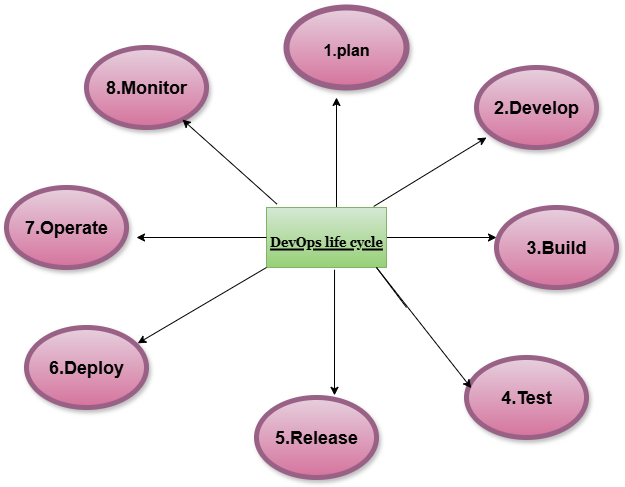

The diagram above was exported from draw.io. Its source (the exported page's mxGraphModel, read from the mxfile embedded in the PNG):
<mxGraphModel dx="1042" dy="562" grid="1" gridSize="10" guides="1" tooltips="1" connect="1" arrows="1" fold="1" page="1" pageScale="1" pageWidth="850" pageHeight="1100" math="0" shadow="0">
  <root>
    <mxCell id="0" />
    <mxCell id="1" parent="0" />
    <mxCell id="P1Cj00MYgP6yYK60PeqG-13" value="&lt;h2&gt;2.Develop&lt;/h2&gt;" style="ellipse;whiteSpace=wrap;html=1;fillColor=#e6d0de;gradientColor=#d5739d;strokeColor=#996185;strokeWidth=5;shadow=1;" vertex="1" parent="1">
      <mxGeometry x="600" y="110" width="120" height="80" as="geometry" />
    </mxCell>
    <mxCell id="P1Cj00MYgP6yYK60PeqG-14" value="&lt;h2&gt;3.Build&lt;/h2&gt;" style="ellipse;whiteSpace=wrap;html=1;fillColor=#e6d0de;gradientColor=#d5739d;strokeColor=#996185;strokeWidth=5;shadow=1;" vertex="1" parent="1">
      <mxGeometry x="620" y="250" width="120" height="80" as="geometry" />
    </mxCell>
    <mxCell id="P1Cj00MYgP6yYK60PeqG-15" value="&lt;h2&gt;8.Monitor&lt;/h2&gt;" style="ellipse;whiteSpace=wrap;html=1;fillColor=#e6d0de;gradientColor=#d5739d;strokeColor=#996185;strokeWidth=5;shadow=1;" vertex="1" parent="1">
      <mxGeometry x="210" y="90" width="120" height="80" as="geometry" />
    </mxCell>
    <mxCell id="P1Cj00MYgP6yYK60PeqG-16" value="&lt;h2&gt;6.Deploy&lt;/h2&gt;" style="ellipse;whiteSpace=wrap;html=1;fillColor=#e6d0de;gradientColor=#d5739d;strokeColor=#996185;strokeWidth=5;shadow=1;" vertex="1" parent="1">
      <mxGeometry x="150" y="370" width="120" height="80" as="geometry" />
    </mxCell>
    <mxCell id="P1Cj00MYgP6yYK60PeqG-17" value="&lt;h2&gt;5.Release&lt;/h2&gt;" style="ellipse;whiteSpace=wrap;html=1;fillColor=#e6d0de;gradientColor=#d5739d;strokeColor=#996185;strokeWidth=5;shadow=1;" vertex="1" parent="1">
      <mxGeometry x="380" y="440" width="120" height="80" as="geometry" />
    </mxCell>
    <mxCell id="P1Cj00MYgP6yYK60PeqG-18" value="&lt;h2&gt;4.Test&lt;/h2&gt;" style="ellipse;whiteSpace=wrap;html=1;fillColor=#e6d0de;gradientColor=#d5739d;strokeColor=#996185;strokeWidth=5;shadow=1;" vertex="1" parent="1">
      <mxGeometry x="590" y="400" width="120" height="80" as="geometry" />
    </mxCell>
    <mxCell id="P1Cj00MYgP6yYK60PeqG-19" value="&lt;h2&gt;7.Operate&lt;/h2&gt;" style="ellipse;whiteSpace=wrap;html=1;fillColor=#e6d0de;gradientColor=#d5739d;strokeColor=#996185;strokeWidth=5;shadow=1;" vertex="1" parent="1">
      <mxGeometry x="130" y="230" width="120" height="80" as="geometry" />
    </mxCell>
    <mxCell id="P1Cj00MYgP6yYK60PeqG-20" value="&lt;h1&gt;&lt;font style=&quot;font-size: 16px;&quot;&gt;1.plan&lt;/font&gt;&lt;/h1&gt;" style="ellipse;whiteSpace=wrap;html=1;fillColor=#e6d0de;strokeColor=#996185;gradientColor=#d5739d;strokeWidth=6;perimeterSpacing=8;shadow=1;" vertex="1" parent="1">
      <mxGeometry x="410" y="50" width="120" height="80" as="geometry" />
    </mxCell>
    <mxCell id="P1Cj00MYgP6yYK60PeqG-22" style="edgeStyle=orthogonalEdgeStyle;rounded=0;orthogonalLoop=1;jettySize=auto;html=1;exitX=1;exitY=0.5;exitDx=0;exitDy=0;entryX=0;entryY=0.375;entryDx=0;entryDy=0;entryPerimeter=0;" edge="1" parent="1" source="P1Cj00MYgP6yYK60PeqG-21" target="P1Cj00MYgP6yYK60PeqG-14">
      <mxGeometry relative="1" as="geometry">
        <mxPoint x="530" y="280" as="targetPoint" />
      </mxGeometry>
    </mxCell>
    <mxCell id="P1Cj00MYgP6yYK60PeqG-23" style="edgeStyle=orthogonalEdgeStyle;rounded=0;orthogonalLoop=1;jettySize=auto;html=1;" edge="1" parent="1">
      <mxGeometry relative="1" as="geometry">
        <mxPoint x="460" y="140" as="targetPoint" />
        <mxPoint x="460" y="250" as="sourcePoint" />
      </mxGeometry>
    </mxCell>
    <mxCell id="P1Cj00MYgP6yYK60PeqG-21" value="&lt;h1&gt;&lt;b&gt;&lt;u&gt;&lt;font face=&quot;Georgia&quot; style=&quot;font-size: 13px;&quot;&gt;DevOps life cycle&lt;/font&gt;&lt;/u&gt;&lt;/b&gt;&lt;/h1&gt;" style="rounded=0;whiteSpace=wrap;html=1;fillColor=#d5e8d4;strokeColor=#82b366;gradientColor=#97d077;" vertex="1" parent="1">
      <mxGeometry x="390" y="250" width="120" height="60" as="geometry" />
    </mxCell>
    <mxCell id="P1Cj00MYgP6yYK60PeqG-25" value="" style="endArrow=classic;html=1;rounded=0;exitX=0.893;exitY=-0.017;exitDx=0;exitDy=0;exitPerimeter=0;" edge="1" parent="1" source="P1Cj00MYgP6yYK60PeqG-21">
      <mxGeometry width="50" height="50" relative="1" as="geometry">
        <mxPoint x="380" y="260" as="sourcePoint" />
        <mxPoint x="610" y="180" as="targetPoint" />
        <Array as="points">
          <mxPoint x="610" y="180" />
        </Array>
      </mxGeometry>
    </mxCell>
    <mxCell id="P1Cj00MYgP6yYK60PeqG-26" value="" style="endArrow=classic;html=1;rounded=0;exitX=0;exitY=1;exitDx=0;exitDy=0;entryX=0.927;entryY=0.198;entryDx=0;entryDy=0;entryPerimeter=0;" edge="1" parent="1" source="P1Cj00MYgP6yYK60PeqG-21" target="P1Cj00MYgP6yYK60PeqG-16">
      <mxGeometry width="50" height="50" relative="1" as="geometry">
        <mxPoint x="380" y="260" as="sourcePoint" />
        <mxPoint x="280" y="370" as="targetPoint" />
      </mxGeometry>
    </mxCell>
    <mxCell id="P1Cj00MYgP6yYK60PeqG-27" value="" style="endArrow=classic;html=1;rounded=0;exitX=0.567;exitY=1.037;exitDx=0;exitDy=0;exitPerimeter=0;entryX=0.65;entryY=-0.027;entryDx=0;entryDy=0;entryPerimeter=0;" edge="1" parent="1" source="P1Cj00MYgP6yYK60PeqG-21" target="P1Cj00MYgP6yYK60PeqG-17">
      <mxGeometry width="50" height="50" relative="1" as="geometry">
        <mxPoint x="380" y="260" as="sourcePoint" />
        <mxPoint x="430" y="210" as="targetPoint" />
      </mxGeometry>
    </mxCell>
    <mxCell id="P1Cj00MYgP6yYK60PeqG-28" value="" style="edgeStyle=none;orthogonalLoop=1;jettySize=auto;html=1;rounded=0;entryX=0.04;entryY=0.383;entryDx=0;entryDy=0;entryPerimeter=0;" edge="1" parent="1" target="P1Cj00MYgP6yYK60PeqG-18">
      <mxGeometry width="100" relative="1" as="geometry">
        <mxPoint x="530" y="350" as="sourcePoint" />
        <mxPoint x="550" y="320" as="targetPoint" />
        <Array as="points">
          <mxPoint x="500" y="310" />
        </Array>
      </mxGeometry>
    </mxCell>
    <mxCell id="P1Cj00MYgP6yYK60PeqG-30" value="" style="endArrow=classic;html=1;rounded=0;exitX=0;exitY=0.5;exitDx=0;exitDy=0;" edge="1" parent="1" source="P1Cj00MYgP6yYK60PeqG-21">
      <mxGeometry width="50" height="50" relative="1" as="geometry">
        <mxPoint x="380" y="260" as="sourcePoint" />
        <mxPoint x="260" y="280" as="targetPoint" />
      </mxGeometry>
    </mxCell>
    <mxCell id="P1Cj00MYgP6yYK60PeqG-32" value="" style="endArrow=classic;html=1;rounded=0;exitX=0.087;exitY=-0.057;exitDx=0;exitDy=0;exitPerimeter=0;" edge="1" parent="1" source="P1Cj00MYgP6yYK60PeqG-21" target="P1Cj00MYgP6yYK60PeqG-15">
      <mxGeometry width="50" height="50" relative="1" as="geometry">
        <mxPoint x="380" y="260" as="sourcePoint" />
        <mxPoint x="430" y="210" as="targetPoint" />
      </mxGeometry>
    </mxCell>
  </root>
</mxGraphModel>